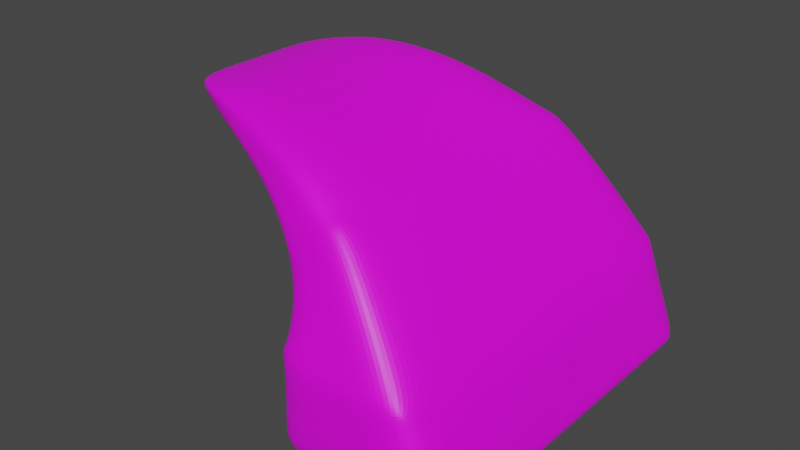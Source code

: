 # Source: Wave.blend  (saved by Blender 3.2.14; exported with 4.5.12 LTS)
import bpy
from mathutils import Matrix  # noqa: F401  (used for matrix-valued properties, if any)

bpy.ops.wm.read_factory_settings(use_empty=True)
scene = bpy.context.scene
scene.name = 'Scene'

# ---- collections
col_collection = bpy.data.collections.new('Collection'); scene.collection.children.link(col_collection)

# ---- images (referenced by path relative to the original .blend; pixels are not part of the script)
import os
ASSET_DIR = os.environ.get("B2B_ASSET_DIR", "")  # directory of the original .blend (textures are referenced by path, not embedded)
HERE = os.path.dirname(os.path.abspath(__file__))  # packed textures are extracted next to this script under _unpacked/

def load_image(name, relpath, width, height, colorspace="sRGB"):
    """Load a texture the original file referenced (path relative to the .blend, or extracted next to this script)."""
    p = next((c for c in (os.path.join(HERE, relpath), os.path.join(ASSET_DIR, relpath)) if relpath and os.path.exists(c)), "")
    if p:
        img = bpy.data.images.load(p, check_existing=True)
        img.name = name
    else:  # same state as the original file: an image datablock whose file is absent (Cycles renders it pink)
        img = bpy.data.images.new(name, width, height)
        img.source = "FILE"
        img.filepath = "//" + (relpath or name)
    img.colorspace_settings.name = colorspace
    return img
img_water_png = load_image('water.png', 'water.png', 1024, 1024, 'sRGB')

# ---- materials (node trees are filled in below, after node groups)
mat_material_001 = bpy.data.materials.new('Material.001')
mat_material_001.use_transparent_shadow = False

# ---- material node trees
mat_material_001.use_nodes = True; mat_material_001.node_tree.nodes.clear()
_N = mat_material_001.node_tree.nodes; _L = mat_material_001.node_tree.links
n0 = _N.new('ShaderNodeBsdfPrincipled'); n0.name = 'Principled BSDF'; n0.location = (10, 300)
n0.distribution = 'GGX'
n0.subsurface_method = 'RANDOM_WALK_SKIN'
n0.inputs[3].default_value = 1.45
n0.inputs[27].default_value = (0.0, 0.0, 0.0, 1.0)
n0.inputs[28].default_value = 1.0
n1 = _N.new('ShaderNodeOutputMaterial'); n1.name = 'Material Output'; n1.location = (300, 300)
n2 = _N.new('ShaderNodeTexImage'); n2.name = 'Image Texture'; n2.location = (-463, 221)
n2.image = img_water_png
_L.new(n0.outputs[0], n1.inputs[0])
_L.new(n2.outputs[0], n0.inputs[0])
n1.is_active_output = True

# ---- world
world_world = bpy.data.worlds.new('World'); scene.world = world_world
world_world.use_nodes = True; world_world.node_tree.nodes.clear()
_N = world_world.node_tree.nodes; _L = world_world.node_tree.links
n0 = _N.new('ShaderNodeOutputWorld'); n0.name = 'World Output'; n0.location = (300, 300)
n1 = _N.new('ShaderNodeBackground'); n1.name = 'Background'; n1.location = (10, 300)
n1.inputs[0].default_value = (0.05088, 0.05088, 0.05088, 1.0)
_L.new(n1.outputs[0], n0.inputs[0])
n0.is_active_output = True
world_world.color = (0.05088, 0.05088, 0.05088)
world_world.use_sun_shadow = False
world_world.sun_shadow_jitter_overblur = 0.0

# ---- meshes
me_cube = bpy.data.meshes.new('Cube')
me_cube.from_pydata([(-1.167, 1.362, 0.3254), (-1.1, 1.535, 0.3873), (-1.139, 1.563, 0.2554), (-1.13, 1.561, -0.4335), (-0.08427, 1.559, 0.2144), (-0.162, 1.54, 0.3434), (-0.004014, 1.345, 0.2713), (0.1838, 1.559, -0.4529), (-1.1, -1.551, 0.2806), (-1.059, -1.519, 0.4128), (-1.095, -1.325, 0.3675), (-1.084, -1.555, -0.4072), (-0.07851, -1.557, 0.2275), (0.002964, -1.343, 0.2836), (-0.1499, -1.537, 0.3589), (0.164, -1.559, -0.4525), (-0.9656, 1.273, 1.185), (-0.7853, 1.091, 1.198), (-0.7959, 1.317, 1.129), (-0.9416, -1.233, 1.197), (-0.7688, -1.273, 1.143), (-0.7629, -1.04, 1.212), (-1.337, 1.251, 0.9828), (-1.249, 1.323, 0.8797), (-1.35, 1.078, 0.8795), (-1.309, -1.236, 0.9998), (-1.322, -1.052, 0.8964), (-1.215, -1.285, 0.8998), (-2.634, 0.7677, 1.52), (-2.94, 0.5316, 1.479), (-2.644, -0.6664, 1.537), (-2.94, -0.4217, 1.479), (-2.481, 0.7807, 1.395), (-2.64, 0.5315, 1.268), (-2.503, -0.6799, 1.399), (-2.641, -0.4217, 1.267), (-1.158, 1.347, -0.4935), (-1.257, 1.347, -0.4262), (-1.18, 1.482, -0.4554), (0.2556, 1.345, -0.4526), (0.1842, 1.345, -0.514), (0.2189, 1.48, -0.4765), (-1.191, -1.34, -0.392), (-1.095, -1.341, -0.4654), (-1.127, -1.476, -0.4273), (0.1632, -1.345, -0.5136), (0.2357, -1.345, -0.4524), (0.1987, -1.48, -0.4762), (-1.115, 0.004657, 0.3486), (-1.345, 0.0008282, 0.8817), (0.006416, -0.005466, 0.2806), (-0.7822, 0.0185, 1.204), (-2.94, 0.009707, 1.479), (-2.641, 0.02269, 1.265), (-1.109, -0.002877, -0.4709), (-1.206, -0.002186, -0.4003), (0.2457, -0.006775, -0.4526), (0.1745, -0.006762, -0.5139), (-0.3635, -1.198, 0.7894), (-0.4525, -1.411, 0.7873), (-1.161, -1.156, 0.636), (-1.097, -1.387, 0.6747), (-1.214, 1.253, 0.6046), (-1.138, 1.443, 0.6498), (-0.3878, 1.211, 0.7712), (-0.479, 1.422, 0.7676), (-1.2, 0.009088, 0.6121), (-0.3695, -0.0001056, 0.7804), (-1.188, 1.349, -0.04944), (-1.117, -1.338, -0.01053), (-1.138, -0.0003158, -0.02106), (-1.734, -0.7582, 1.557), (-1.69, -0.9707, 1.481), (-1.968, -0.7531, 1.221), (-1.87, -0.9719, 1.269), (-1.697, 1.001, 1.526), (-1.743, 0.7935, 1.609), (-1.835, 1.009, 1.338), (-1.924, 0.8014, 1.285), (-1.953, 0.01114, 1.248), (-1.734, 0.007367, 1.566), (-1.29, -1.109, 1.385), (-1.612, -0.9104, 1.087), (-1.222, 0.9299, 1.436), (-1.566, 1.122, 1.176), (-1.216, -0.9078, 1.44), (-1.564, -1.107, 1.158), (-1.3, 1.127, 1.38), (-1.6, 0.9279, 1.129), (-1.633, 0.0006899, 1.072), (-1.23, 0.004253, 1.425), (-2.376, -0.586, 1.616), (-2.203, -0.8278, 1.358), (-2.194, 0.8908, 1.595), (-2.28, 0.6731, 1.301), (-2.302, 0.01399, 1.292), (-2.377, 0.01112, 1.618), (-2.193, -0.822, 1.551), (-2.305, -0.5831, 1.292), (-2.379, 0.6728, 1.626), (-2.168, 0.8994, 1.404), (0.00613, -0.6708, 0.2827), (-0.7691, -0.5072, 1.21), (-2.94, -0.2048, 1.479), (-1.095, -0.6681, -0.465), (0.2409, -0.6723, -0.4524), (-1.097, -0.6493, 0.3599), (-1.329, -0.5168, 0.8905), (-2.641, -0.197, 1.266), (-1.19, -0.6674, -0.3926), (0.1696, -0.6723, -0.5136), (-0.3635, -0.5957, 0.7854), (-1.18, -0.553, 0.6227), (-1.12, -0.6654, -0.01216), (-1.734, -0.3722, 1.566), (-1.954, -0.3658, 1.248), (-1.617, -0.4512, 1.083), (-1.224, -0.4483, 1.43), (-2.377, -0.2796, 1.617), (-2.303, -0.2768, 1.291), (-1.155, 0.6926, 0.3263), (-1.363, 0.5474, 0.8696), (-2.641, 0.2809, 1.265), (-1.243, 0.6753, -0.4202), (0.1793, 0.6724, -0.514), (-0.004772, 0.6728, 0.2716), (-0.787, 0.5581, 1.199), (-2.94, 0.2725, 1.479), (-1.145, 0.6746, -0.4893), (0.2504, 0.6724, -0.4526), (-1.23, 0.65, 0.593), (-0.3862, 0.6081, 0.7684), (-1.178, 0.6769, -0.04372), (-1.939, 0.4104, 1.266), (-1.736, 0.4041, 1.588), (-1.228, 0.4705, 1.428), (-1.618, 0.4677, 1.104), (-2.302, 0.3481, 1.294), (-2.377, 0.345, 1.618), (-0.496, 1.345, -0.5106), (-0.4697, -1.343, -0.4928), (-0.4683, -0.005228, -0.4964), (-0.4635, -0.6706, -0.493), (-0.4867, 0.6729, -0.5077), (-0.4661, -1.557, -0.4332), (-0.6145, 1.536, 0.3628), (-0.5935, 1.561, 0.2316), (-0.5862, -1.529, 0.3855), (-0.5667, -1.554, 0.2538), (-0.4837, 1.559, -0.4499), (-1.153, 1.261, 1.081), (-1.034, 1.315, 0.9958), (-1.129, -1.236, 1.095), (-1.004, -1.285, 1.012), (-2.79, 0.5315, 1.374), (-2.557, 0.7742, 1.459), (-2.79, -0.4217, 1.374), (-2.572, -0.6731, 1.468), (-2.79, 0.01244, 1.374), (-0.8091, 1.424, 0.7153), (-0.7761, -1.408, 0.7371), (-1.782, -0.9717, 1.366), (-1.77, 1.005, 1.43), (-1.434, 1.123, 1.271), (-1.422, -1.109, 1.275), (-2.2, -0.8246, 1.453), (-2.182, 0.8957, 1.499), (-2.79, -0.2025, 1.374), (-2.79, 0.2744, 1.374), (-1.113, 1.562, -0.0887), (0.04408, 1.559, -0.121), (-0.5489, 1.56, -0.1105), (0.03708, -1.558, -0.1146), (-1.07, -1.553, -0.06213), (-0.5252, -1.556, -0.08973), (0.1174, 1.345, -0.09245), (0.1112, -1.344, -0.08663), (0.1167, -0.006342, -0.08818), (0.1148, -0.6718, -0.08693), (0.1136, 0.6724, -0.09225)], [], [(138, 99, 29, 127), (131, 64, 17, 126), (160, 59, 20, 153), (10, 69, 173, 8), (112, 60, 26, 107), (171, 146, 4, 170), (119, 98, 35, 108), (132, 120, 0, 68), (159, 63, 23, 151), (174, 148, 8, 173), (166, 100, 32, 155), (167, 156, 31, 103), (165, 97, 30, 157), (0, 1, 2), (4, 5, 6), (8, 9, 10), (12, 13, 14), (16, 17, 18), (19, 20, 21), (22, 23, 24), (25, 26, 27), (47, 46, 176, 172, 15), (143, 139, 40, 124), (178, 101, 13, 176), (44, 43, 140, 144, 11), (145, 5, 4, 146), (147, 9, 8, 148), (2, 169, 68, 0), (150, 16, 18, 151), (152, 25, 27, 153), (58, 21, 20, 59), (60, 10, 9, 61), (62, 24, 23, 63), (64, 6, 5, 65), (154, 29, 28, 155), (156, 35, 34, 157), (91, 31, 30, 97), (82, 26, 25, 86), (93, 28, 29, 99), (84, 22, 24, 88), (6, 175, 170, 4), (36, 37, 38), (39, 40, 41), (42, 43, 44), (45, 46, 47), (104, 43, 42, 109), (105, 46, 45, 110), (41, 40, 139, 149, 7), (129, 56, 57, 124), (128, 54, 55, 123), (179, 125, 50, 177), (142, 141, 57, 110), (168, 158, 52, 127), (113, 106, 48, 70), (137, 95, 53, 122), (130, 66, 49, 121), (111, 67, 51, 102), (118, 96, 52, 103), (101, 50, 67, 111), (120, 48, 66, 130), (17, 64, 65, 18), (0, 62, 63, 1), (26, 60, 61, 27), (13, 58, 59, 14), (145, 1, 63, 159), (106, 10, 60, 112), (147, 14, 59, 160), (125, 6, 64, 131), (109, 113, 70, 55), (123, 132, 68, 37), (117, 90, 80, 114), (136, 89, 79, 133), (100, 77, 78, 94), (87, 75, 76, 83), (98, 73, 74, 92), (85, 71, 72, 81), (164, 81, 72, 161), (163, 84, 77, 162), (116, 82, 73, 115), (135, 83, 76, 134), (126, 17, 83, 135), (107, 26, 82, 116), (150, 22, 84, 163), (152, 19, 81, 164), (21, 85, 81, 19), (16, 87, 83, 17), (121, 49, 89, 136), (102, 51, 90, 117), (77, 84, 88, 78), (73, 82, 86, 74), (35, 98, 92, 34), (32, 100, 94, 33), (114, 80, 96, 118), (133, 79, 95, 137), (75, 93, 99, 76), (71, 91, 97, 72), (161, 72, 97, 165), (162, 77, 100, 166), (115, 73, 98, 119), (134, 76, 99, 138), (79, 115, 119, 95), (71, 114, 118, 91), (21, 102, 117, 85), (49, 107, 116, 89), (89, 116, 115, 79), (85, 117, 114, 71), (42, 69, 113, 109), (48, 106, 112, 66), (13, 101, 111, 58), (91, 118, 103, 31), (58, 111, 102, 21), (69, 10, 106, 113), (140, 142, 110, 45), (56, 105, 110, 57), (54, 104, 109, 55), (177, 50, 101, 178), (158, 167, 103, 52), (95, 119, 108, 53), (66, 112, 107, 49), (80, 134, 138, 96), (78, 133, 137, 94), (24, 121, 136, 88), (51, 126, 135, 90), (90, 135, 134, 80), (88, 136, 133, 78), (55, 70, 132, 123), (50, 125, 131, 67), (0, 120, 130, 62), (62, 130, 121, 24), (94, 137, 122, 33), (154, 168, 127, 29), (175, 6, 125, 179), (36, 128, 123, 37), (39, 129, 124, 40), (141, 143, 124, 57), (70, 48, 120, 132), (67, 131, 126, 51), (96, 138, 127, 52), (54, 128, 143, 141), (43, 104, 142, 140), (104, 54, 141, 142), (128, 36, 139, 143), (33, 122, 168, 154), (53, 108, 167, 158), (75, 162, 166, 93), (74, 161, 165, 92), (25, 152, 164, 86), (16, 150, 163, 87), (87, 163, 162, 75), (86, 164, 161, 74), (9, 147, 160, 61), (5, 145, 159, 65), (122, 53, 158, 168), (31, 156, 157, 30), (33, 154, 155, 32), (19, 152, 153, 20), (22, 150, 151, 23), (14, 147, 148, 12), (1, 145, 146, 2), (92, 165, 157, 34), (108, 35, 156, 167), (93, 166, 155, 28), (172, 12, 148, 174), (65, 159, 151, 18), (169, 2, 146, 171), (61, 160, 153, 27), (3, 169, 171, 149), (149, 139, 36, 38, 3), (144, 140, 45, 47, 15), (149, 171, 170, 7), (15, 172, 174, 144), (144, 174, 173, 11), (39, 175, 179, 129), (173, 69, 42, 44, 11), (56, 177, 178, 105), (129, 179, 177, 56), (105, 178, 176, 46), (172, 176, 13, 12), (170, 175, 39, 41, 7), (68, 169, 3, 38, 37)])
_uv = me_cube.uv_layers.new(name='UVMap')
_uv.uv.foreach_set('vector', [-0.3812, 0.9413, -0.3415, 1.122, -0.6085, 1.106, -0.7286, 1.025, 0.8472, 0.7825, 0.8968, 1.001, 0.652, 1.034, 0.5739, 0.8235, 0.6385, -0.1348, 0.7213, -0.02002, 0.5143, 0.02215, 0.444, -0.07785, 0.6828, -0.3955, 0.8431, -0.4501, 0.8728, -0.3688, 0.7612, -0.3282, 0.2859, -0.8218, 0.4655, -0.3852, 0.1989, -0.3235, -0.0458, -0.7391, 1.165, 1.18, 1.066, 1.17, 1.109, 1.04, 1.185, 1.04, -0.9408, 0.06326, -0.6829, 0.1273, -0.8193, 0.3662, -0.9849, 0.4209, 1.317, 1.746, 1.074, 1.847, 1.0, 1.437, 1.163, 1.429, 0.8717, 1.211, 0.8369, 1.372, 0.649, 1.377, 0.6773, 1.226, 0.9373, -0.2072, 0.8435, -0.1652, 0.7612, -0.3282, 0.8728, -0.3688, -0.2211, 1.306, -0.2289, 1.367, -0.445, 1.287, -0.4637, 1.237, -0.9105, 0.5553, -0.7788, 0.4608, -0.7277, 0.5273, -0.8064, 0.6508, -0.444, 0.1873, -0.4154, 0.2393, -0.6407, 0.3969, -0.6444, 0.3482, 1.0, 1.437, 0.9904, 1.334, 1.041, 1.345, 1.109, 1.04, 1.073, 1.046, 1.096, 0.9833, 0.7612, -0.3282, 0.713, -0.3012, 0.6828, -0.3955, 0.9296, -0.05255, 0.9359, 0.007947, 0.8921, -0.04499, 0.6319, 1.148, 0.652, 1.034, 0.7068, 1.112, 0.4289, 0.01497, 0.5143, 0.02215, 0.4895, 0.1169, 0.5409, 1.387, 0.649, 1.377, 0.5431, 1.532, 0.2519, -0.1824, 0.1989, -0.3235, 0.3604, -0.2137, 1.079, -0.09584, 1.1, -0.0737, 1.028, -0.02519, 1.006, -0.07727, 1.067, -0.1056, 1.601, 1.144, 1.318, 1.183, 1.283, 1.027, 1.431, 0.8557, 1.152, 0.1628, 1.013, 0.2206, 0.9359, 0.007947, 1.028, -0.02519, 0.9705, -0.4069, 1.007, -0.4296, 1.086, -0.2596, 1.027, -0.2357, 0.9655, -0.3831, 1.026, 1.166, 1.073, 1.046, 1.109, 1.04, 1.066, 1.17, 0.8056, -0.1471, 0.713, -0.3012, 0.7612, -0.3282, 0.8435, -0.1652, 1.041, 1.345, 1.156, 1.345, 1.163, 1.429, 1.0, 1.437, 0.59, 1.252, 0.6319, 1.148, 0.7068, 1.112, 0.6773, 1.226, 0.35, -0.07048, 0.2519, -0.1824, 0.3604, -0.2137, 0.444, -0.07785, 0.7368, 0.06116, 0.4895, 0.1169, 0.5143, 0.02215, 0.7213, -0.02002, 0.4655, -0.3852, 0.6828, -0.3955, 0.713, -0.3012, 0.546, -0.2793, 0.8026, 1.498, 0.5431, 1.532, 0.649, 1.377, 0.8369, 1.372, 0.8968, 1.001, 1.096, 0.9833, 1.073, 1.046, 0.9094, 1.079, -0.6291, 1.187, -0.6085, 1.106, -0.4791, 1.191, -0.4637, 1.237, -0.7788, 0.4608, -0.8193, 0.3662, -0.6468, 0.2938, -0.6444, 0.3482, -0.4847, 0.4078, -0.7277, 0.5273, -0.6407, 0.3969, -0.4154, 0.2393, -0.1274, -0.2369, 0.1989, -0.3235, 0.2519, -0.1824, -0.01108, -0.1219, -0.2148, 1.248, -0.4791, 1.191, -0.6085, 1.106, -0.3415, 1.122, 0.283, 1.426, 0.5409, 1.387, 0.5431, 1.532, 0.2202, 1.571, 1.096, 0.9833, 1.189, 0.9876, 1.185, 1.04, 1.109, 1.04, 1.292, 1.359, 1.271, 1.389, 1.255, 1.35, 1.265, 1.011, 1.283, 1.027, 1.254, 1.036, 0.972, -0.4538, 1.007, -0.4296, 0.9705, -0.4069, 1.113, -0.09776, 1.1, -0.0737, 1.079, -0.09584, 1.194, -0.6893, 1.007, -0.4296, 0.972, -0.4538, 1.131, -0.7349, 1.29, 0.06327, 1.1, -0.0737, 1.113, -0.09776, 1.32, 0.03057, 1.254, 1.036, 1.283, 1.027, 1.318, 1.183, 1.256, 1.178, 1.246, 1.047, 1.396, 0.8347, 1.566, 0.4244, 1.656, 0.4105, 1.431, 0.8557, 1.539, 1.528, 2.091, 1.821, 2.025, 1.935, 1.499, 1.587, 1.247, 0.784, 1.102, 0.7731, 1.094, 0.4965, 1.285, 0.4664, 1.392, -0.3292, 2.115, -0.3868, 1.656, 0.4105, 1.32, 0.03057, -0.7857, 1.153, -1.02, 1.08, -0.917, 0.8689, -0.7286, 1.025, 0.8821, -0.8273, 0.5966, -0.8323, 0.5857, -1.588, 1.085, -1.484, -0.6205, 1.608, -0.9244, 1.781, -1.045, 1.304, -0.8001, 1.303, 0.7944, 1.942, 0.864, 2.586, 0.4059, 2.588, 0.4738, 1.985, 0.7643, 0.2928, 0.8049, 0.5402, 0.5207, 0.5886, 0.4893, 0.3472, -0.4514, 0.5912, -0.4237, 0.7679, -0.917, 0.8689, -0.8064, 0.6508, 1.013, 0.2206, 1.094, 0.4965, 0.8049, 0.5402, 0.7643, 0.2928, 1.074, 1.847, 1.296, 2.485, 0.864, 2.586, 0.7944, 1.942, 0.652, 1.034, 0.8968, 1.001, 0.9094, 1.079, 0.7068, 1.112, 1.0, 1.437, 0.8026, 1.498, 0.8369, 1.372, 0.9904, 1.334, 0.1989, -0.3235, 0.4655, -0.3852, 0.546, -0.2793, 0.3604, -0.2137, 0.9359, 0.007947, 0.7368, 0.06116, 0.7213, -0.02002, 0.8921, -0.04499, 1.026, 1.166, 0.9904, 1.334, 0.8369, 1.372, 0.8717, 1.211, 0.5966, -0.8323, 0.6828, -0.3955, 0.4655, -0.3852, 0.2859, -0.8218, 0.8056, -0.1471, 0.8921, -0.04499, 0.7213, -0.02002, 0.6385, -0.1348, 1.102, 0.7731, 1.096, 0.9833, 0.8968, 1.001, 0.8472, 0.7825, 1.131, -0.7349, 0.8821, -0.8273, 1.085, -1.484, 1.492, -1.243, 1.499, 1.587, 1.317, 1.746, 1.163, 1.429, 1.271, 1.389, 0.2033, 0.4003, 0.2377, 0.6399, -0.08107, 0.7005, -0.1197, 0.4802, 0.08084, 1.955, -0.1161, 2.459, -0.5836, 2.186, -0.3012, 1.831, -0.2289, 1.367, 0.0226, 1.417, -0.1084, 1.546, -0.4138, 1.451, 0.3927, 1.228, 0.09364, 1.266, 0.02162, 1.145, 0.3733, 1.106, -0.6829, 0.1273, -0.4319, -0.08439, -0.2565, -0.01302, -0.4751, 0.1334, 0.1961, 0.1502, -0.1527, 0.245, -0.1306, 0.1032, 0.1693, 0.02666, 0.08383, -0.04703, 0.1693, 0.02666, -0.1306, 0.1032, -0.1913, 0.04581, 0.3417, 1.325, 0.283, 1.426, 0.0226, 1.417, 0.05975, 1.34, -0.415, -0.5528, -0.1274, -0.2369, -0.4319, -0.08439, -0.7301, -0.2785, 0.2914, 0.8743, 0.3733, 1.106, 0.02162, 1.145, -0.03493, 0.9182, 0.5739, 0.8235, 0.652, 1.034, 0.3733, 1.106, 0.2914, 0.8743, -0.0458, -0.7391, 0.1989, -0.3235, -0.1274, -0.2369, -0.415, -0.5528, 0.59, 1.252, 0.5409, 1.387, 0.283, 1.426, 0.3417, 1.325, 0.35, -0.07048, 0.4289, 0.01497, 0.1693, 0.02666, 0.08383, -0.04703, 0.4895, 0.1169, 0.1961, 0.1502, 0.1693, 0.02666, 0.4289, 0.01497, 0.6319, 1.148, 0.3927, 1.228, 0.3733, 1.106, 0.652, 1.034, 0.4738, 1.985, 0.4059, 2.588, -0.1161, 2.459, 0.08084, 1.955, 0.4893, 0.3472, 0.5207, 0.5886, 0.2377, 0.6399, 0.2033, 0.4003, 0.0226, 1.417, 0.283, 1.426, 0.2202, 1.571, -0.1084, 1.546, -0.4319, -0.08439, -0.1274, -0.2369, -0.01108, -0.1219, -0.2565, -0.01302, -0.8193, 0.3662, -0.6829, 0.1273, -0.4751, 0.1334, -0.6468, 0.2938, -0.445, 1.287, -0.2289, 1.367, -0.4138, 1.451, -0.629, 1.288, -0.1197, 0.4802, -0.08107, 0.7005, -0.4237, 0.7679, -0.4514, 0.5912, -0.3012, 1.831, -0.5836, 2.186, -0.9244, 1.781, -0.6205, 1.608, 0.09364, 1.266, -0.2148, 1.248, -0.3415, 1.122, 0.02162, 1.145, -0.1527, 0.245, -0.4847, 0.4078, -0.4154, 0.2393, -0.1306, 0.1032, -0.1913, 0.04581, -0.1306, 0.1032, -0.4154, 0.2393, -0.444, 0.1873, 0.05975, 1.34, 0.0226, 1.417, -0.2289, 1.367, -0.2211, 1.306, -0.7301, -0.2785, -0.4319, -0.08439, -0.6829, 0.1273, -0.9408, 0.06326, -0.03493, 0.9182, 0.02162, 1.145, -0.3415, 1.122, -0.3812, 0.9413, -1.147, -0.4996, -0.7301, -0.2785, -0.9408, 0.06326, -1.298, 0.02546, -0.1527, 0.245, -0.1197, 0.4802, -0.4514, 0.5912, -0.4847, 0.4078, 0.4895, 0.1169, 0.4893, 0.3472, 0.2033, 0.4003, 0.1961, 0.1502, -0.3621, -1.309, -0.0458, -0.7391, -0.415, -0.5528, -0.8155, -0.9589, -0.8155, -0.9589, -0.415, -0.5528, -0.7301, -0.2785, -1.147, -0.4996, 0.1961, 0.1502, 0.2033, 0.4003, -0.1197, 0.4802, -0.1527, 0.245, 0.972, -0.4538, 0.8431, -0.4501, 0.8821, -0.8273, 1.131, -0.7349, 0.5857, -1.588, 0.5966, -0.8323, 0.2859, -0.8218, 0.09646, -1.505, 0.9359, 0.007947, 1.013, 0.2206, 0.7643, 0.2928, 0.7368, 0.06116, -0.4847, 0.4078, -0.4514, 0.5912, -0.8064, 0.6508, -0.7277, 0.5273, 0.7368, 0.06116, 0.7643, 0.2928, 0.4893, 0.3472, 0.4895, 0.1169, 0.8431, -0.4501, 0.6828, -0.3955, 0.5966, -0.8323, 0.8821, -0.8273, 1.086, -0.2596, 1.392, -0.3292, 1.32, 0.03057, 1.113, -0.09776, 1.566, 0.4244, 1.29, 0.06327, 1.32, 0.03057, 1.656, 0.4105, 1.593, -1.166, 1.194, -0.6893, 1.131, -0.7349, 1.492, -1.243, 1.285, 0.4664, 1.094, 0.4965, 1.013, 0.2206, 1.152, 0.1628, -1.097, 0.7166, -0.9105, 0.5553, -0.8064, 0.6508, -0.917, 0.8689, -1.298, 0.02546, -0.9408, 0.06326, -0.9849, 0.4209, -1.212, 0.5204, 0.09646, -1.505, 0.2859, -0.8218, -0.0458, -0.7391, -0.3621, -1.309, -0.08107, 0.7005, -0.03493, 0.9182, -0.3812, 0.9413, -0.4237, 0.7679, -0.1084, 1.546, -0.3012, 1.831, -0.6205, 1.608, -0.4138, 1.451, 0.5431, 1.532, 0.4738, 1.985, 0.08084, 1.955, 0.2202, 1.571, 0.5207, 0.5886, 0.5739, 0.8235, 0.2914, 0.8743, 0.2377, 0.6399, 0.2377, 0.6399, 0.2914, 0.8743, -0.03493, 0.9182, -0.08107, 0.7005, 0.2202, 1.571, 0.08084, 1.955, -0.3012, 1.831, -0.1084, 1.546, 2.025, 1.935, 1.701, 2.27, 1.317, 1.746, 1.499, 1.587, 1.094, 0.4965, 1.102, 0.7731, 0.8472, 0.7825, 0.8049, 0.5402, 1.0, 1.437, 1.074, 1.847, 0.7944, 1.942, 0.8026, 1.498, 0.8026, 1.498, 0.7944, 1.942, 0.4738, 1.985, 0.5431, 1.532, -0.4138, 1.451, -0.6205, 1.608, -0.8001, 1.303, -0.629, 1.288, -0.6291, 1.187, -0.7857, 1.153, -0.7286, 1.025, -0.6085, 1.106, 1.189, 0.9876, 1.096, 0.9833, 1.102, 0.7731, 1.247, 0.784, 1.292, 1.359, 1.539, 1.528, 1.499, 1.587, 1.271, 1.389, 1.265, 1.011, 1.396, 0.8347, 1.431, 0.8557, 1.283, 1.027, 2.115, 0.9985, 1.601, 1.144, 1.431, 0.8557, 1.656, 0.4105, 1.701, 2.27, 1.296, 2.485, 1.074, 1.847, 1.317, 1.746, 0.8049, 0.5402, 0.8472, 0.7825, 0.5739, 0.8235, 0.5207, 0.5886, -0.4237, 0.7679, -0.3812, 0.9413, -0.7286, 1.025, -0.917, 0.8689, 2.091, 1.821, 1.539, 1.528, 1.601, 1.144, 2.115, 0.9985, 1.007, -0.4296, 1.194, -0.6893, 1.392, -0.3292, 1.086, -0.2596, 1.194, -0.6893, 1.593, -1.166, 2.115, -0.3868, 1.392, -0.3292, 1.539, 1.528, 1.292, 1.359, 1.318, 1.183, 1.601, 1.144, -0.629, 1.288, -0.8001, 1.303, -0.7857, 1.153, -0.6291, 1.187, -1.212, 0.5204, -0.9849, 0.4209, -0.9105, 0.5553, -1.097, 0.7166, 0.09364, 1.266, 0.05975, 1.34, -0.2211, 1.306, -0.2148, 1.248, -0.2565, -0.01302, -0.1913, 0.04581, -0.444, 0.1873, -0.4751, 0.1334, 0.2519, -0.1824, 0.35, -0.07048, 0.08383, -0.04703, -0.01108, -0.1219, 0.6319, 1.148, 0.59, 1.252, 0.3417, 1.325, 0.3927, 1.228, 0.3927, 1.228, 0.3417, 1.325, 0.05975, 1.34, 0.09364, 1.266, -0.01108, -0.1219, 0.08383, -0.04703, -0.1913, 0.04581, -0.2565, -0.01302, 0.713, -0.3012, 0.8056, -0.1471, 0.6385, -0.1348, 0.546, -0.2793, 1.073, 1.046, 1.026, 1.166, 0.8717, 1.211, 0.9094, 1.079, -0.8001, 1.303, -1.045, 1.304, -1.02, 1.08, -0.7857, 1.153, -0.7277, 0.5273, -0.7788, 0.4608, -0.6444, 0.3482, -0.6407, 0.3969, -0.629, 1.288, -0.6291, 1.187, -0.4637, 1.237, -0.445, 1.287, 0.4289, 0.01497, 0.35, -0.07048, 0.444, -0.07785, 0.5143, 0.02215, 0.5409, 1.387, 0.59, 1.252, 0.6773, 1.226, 0.649, 1.377, 0.8921, -0.04499, 0.8056, -0.1471, 0.8435, -0.1652, 0.9296, -0.05255, 0.9904, 1.334, 1.026, 1.166, 1.066, 1.17, 1.041, 1.345, -0.4751, 0.1334, -0.444, 0.1873, -0.6444, 0.3482, -0.6468, 0.2938, -0.9849, 0.4209, -0.8193, 0.3662, -0.7788, 0.4608, -0.9105, 0.5553, -0.2148, 1.248, -0.2211, 1.306, -0.4637, 1.237, -0.4791, 1.191, 1.006, -0.07727, 0.9296, -0.05255, 0.8435, -0.1652, 0.9373, -0.2072, 0.9094, 1.079, 0.8717, 1.211, 0.6773, 1.226, 0.7068, 1.112, 1.156, 1.345, 1.041, 1.345, 1.066, 1.17, 1.165, 1.18, 0.546, -0.2793, 0.6385, -0.1348, 0.444, -0.07785, 0.3604, -0.2137, 1.244, 1.33, 1.156, 1.345, 1.165, 1.18, 1.256, 1.178, 1.256, 1.178, 1.318, 1.183, 1.292, 1.359, 1.255, 1.35, 1.244, 1.33, 1.027, -0.2357, 1.086, -0.2596, 1.113, -0.09776, 1.079, -0.09584, 1.067, -0.1056, 1.256, 1.178, 1.165, 1.18, 1.185, 1.04, 1.246, 1.047, 1.067, -0.1056, 1.006, -0.07727, 0.9373, -0.2072, 1.027, -0.2357, 1.027, -0.2357, 0.9373, -0.2072, 0.8728, -0.3688, 0.9655, -0.3831, 1.265, 1.011, 1.189, 0.9876, 1.247, 0.784, 1.396, 0.8347, 0.8728, -0.3688, 0.8431, -0.4501, 0.972, -0.4538, 0.9705, -0.4069, 0.9655, -0.3831, 1.566, 0.4244, 1.285, 0.4664, 1.152, 0.1628, 1.29, 0.06327, 1.396, 0.8347, 1.247, 0.784, 1.285, 0.4664, 1.566, 0.4244, 1.29, 0.06327, 1.152, 0.1628, 1.028, -0.02519, 1.1, -0.0737, 1.006, -0.07727, 1.028, -0.02519, 0.9359, 0.007947, 0.9296, -0.05255, 1.185, 1.04, 1.189, 0.9876, 1.265, 1.011, 1.254, 1.036, 1.246, 1.047, 1.163, 1.429, 1.156, 1.345, 1.244, 1.33, 1.255, 1.35, 1.271, 1.389])
me_cube.materials.append(mat_material_001)
me_cube.use_mirror_vertex_groups = False
me_cube.update()

# ---- objects
ob_cube = bpy.data.objects.new('Cube', me_cube)

# ---- transforms, parenting, visibility, modifiers, constraints
ob_cube.location = (0.0, 0.0, 0.0)
ob_cube.lock_rotations_4d = False
ob_cube.empty_display_type = 'ARROWS'
ob_cube.lineart.crease_threshold = 0.0
_m = ob_cube.modifiers.new('Subdivision', 'SUBSURF')
_m.levels = 3
_m.render_levels = 3

# ---- collection membership
col_collection.objects.link(ob_cube)

# ---- scene / render settings (as saved in the file)
scene.frame_start = 1; scene.frame_end = 250; scene.frame_set(1)
scene.render.engine = 'BLENDER_EEVEE_NEXT'
scene.cycles.sampling_pattern = 'TABULATED_SOBOL'
scene.cycles.use_light_tree = False
scene.view_settings.view_transform = 'Filmic'
bpy.context.view_layer.update()

# ---- added for rendering (the .blend has no active camera and no usable light): camera, sun
cam_auto = bpy.data.cameras.new('AutoCamera')
cam_auto.lens = 50.0
cam_auto.sensor_width = 36.0
cam_auto.clip_end = 1000.0
ob_auto_camera = bpy.data.objects.new('AutoCamera', cam_auto)
scene.collection.objects.link(ob_auto_camera)
ob_auto_camera.location = (3.24081, -5.4971, 4.22213)
ob_auto_camera.rotation_euler = (1.09748, -7.21219e-08, 0.694738)
scene.camera = ob_auto_camera
light_auto_sun = bpy.data.lights.new('AutoSun', 'SUN')
light_auto_sun.energy = 3.0
light_auto_sun.angle = 0.0523599
ob_auto_sun = bpy.data.objects.new('AutoSun', light_auto_sun)
scene.collection.objects.link(ob_auto_sun)
ob_auto_sun.rotation_euler = (0.872665, 0.174533, 0.523599)
bpy.context.view_layer.update()
